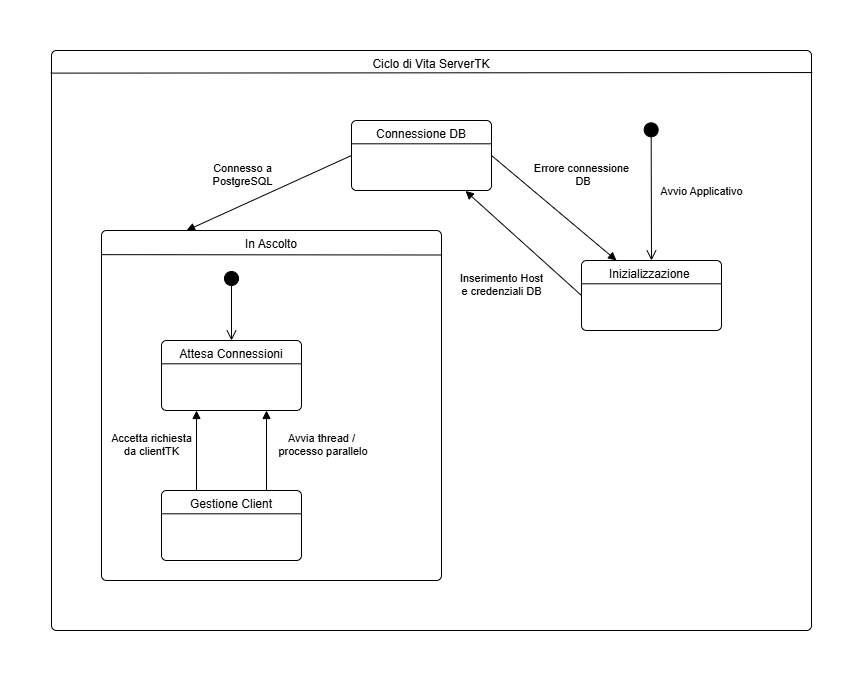

The diagram above was exported from draw.io. Its source (the exported page's mxGraphModel, read from the mxfile embedded in the PNG):
<mxGraphModel dx="1030" dy="634" grid="1" gridSize="10" guides="1" tooltips="1" connect="1" arrows="1" fold="1" page="1" pageScale="1" pageWidth="827" pageHeight="1169" math="0" shadow="0">
  <root>
    <mxCell id="0" />
    <mxCell id="1" parent="0" />
    <mxCell id="865zzTRvtQN-7iRndLeS-1" parent="1" style="html=1;align=center;verticalAlign=top;rounded=1;absoluteArcSize=1;arcSize=10;dashed=0;whiteSpace=wrap;" value="Ciclo di Vita ServerTK" vertex="1">
      <mxGeometry height="580" width="760" x="20" y="50" as="geometry" />
    </mxCell>
    <mxCell id="865zzTRvtQN-7iRndLeS-2" edge="1" parent="1" source="865zzTRvtQN-7iRndLeS-1" style="endArrow=none;html=1;rounded=0;entryX=1.001;entryY=0.038;entryDx=0;entryDy=0;entryPerimeter=0;exitX=-0.001;exitY=0.039;exitDx=0;exitDy=0;exitPerimeter=0;" target="865zzTRvtQN-7iRndLeS-1" value="">
      <mxGeometry height="50" relative="1" width="50" as="geometry">
        <mxPoint x="20" y="62" as="sourcePoint" />
        <mxPoint x="440" y="300" as="targetPoint" />
      </mxGeometry>
    </mxCell>
    <mxCell id="865zzTRvtQN-7iRndLeS-4" parent="1" style="html=1;align=center;verticalAlign=top;rounded=1;absoluteArcSize=1;arcSize=10;dashed=0;whiteSpace=wrap;" value="Connessione DB" vertex="1">
      <mxGeometry height="70" width="140" x="320" y="120" as="geometry" />
    </mxCell>
    <mxCell id="865zzTRvtQN-7iRndLeS-6" edge="1" parent="1" source="865zzTRvtQN-7iRndLeS-4" style="endArrow=none;html=1;rounded=0;entryX=1;entryY=0.333;entryDx=0;entryDy=0;exitX=0;exitY=0.333;exitDx=0;exitDy=0;entryPerimeter=0;exitPerimeter=0;" target="865zzTRvtQN-7iRndLeS-4" value="">
      <mxGeometry height="50" relative="1" width="50" as="geometry">
        <mxPoint x="480" y="330" as="sourcePoint" />
        <mxPoint x="530" y="280" as="targetPoint" />
      </mxGeometry>
    </mxCell>
    <mxCell id="865zzTRvtQN-7iRndLeS-7" parent="1" style="html=1;align=center;verticalAlign=top;rounded=1;absoluteArcSize=1;arcSize=10;dashed=0;whiteSpace=wrap;" value="Inizializzazione&amp;nbsp;" vertex="1">
      <mxGeometry height="70" width="140" x="550" y="260" as="geometry" />
    </mxCell>
    <mxCell id="865zzTRvtQN-7iRndLeS-8" edge="1" parent="1" source="865zzTRvtQN-7iRndLeS-7" style="endArrow=none;html=1;rounded=0;entryX=1;entryY=0.333;entryDx=0;entryDy=0;exitX=0;exitY=0.333;exitDx=0;exitDy=0;entryPerimeter=0;exitPerimeter=0;" target="865zzTRvtQN-7iRndLeS-7" value="">
      <mxGeometry height="50" relative="1" width="50" as="geometry">
        <mxPoint x="710" y="470" as="sourcePoint" />
        <mxPoint x="760" y="420" as="targetPoint" />
      </mxGeometry>
    </mxCell>
    <mxCell id="865zzTRvtQN-7iRndLeS-9" parent="1" style="html=1;align=center;verticalAlign=top;rounded=1;absoluteArcSize=1;arcSize=10;dashed=0;whiteSpace=wrap;" value="In Ascolto" vertex="1">
      <mxGeometry height="350" width="340" x="70" y="230" as="geometry" />
    </mxCell>
    <mxCell id="865zzTRvtQN-7iRndLeS-10" edge="1" parent="1" source="865zzTRvtQN-7iRndLeS-9" style="endArrow=none;html=1;rounded=0;entryX=1;entryY=0.07;entryDx=0;entryDy=0;entryPerimeter=0;exitX=0.001;exitY=0.069;exitDx=0;exitDy=0;exitPerimeter=0;" target="865zzTRvtQN-7iRndLeS-9" value="">
      <mxGeometry height="50" relative="1" width="50" as="geometry">
        <mxPoint x="89" y="255" as="sourcePoint" />
        <mxPoint x="300" y="620" as="targetPoint" />
      </mxGeometry>
    </mxCell>
    <mxCell id="865zzTRvtQN-7iRndLeS-11" parent="1" style="html=1;align=center;verticalAlign=top;rounded=1;absoluteArcSize=1;arcSize=10;dashed=0;whiteSpace=wrap;" value="Attesa Connessioni" vertex="1">
      <mxGeometry height="70" width="140" x="130" y="340" as="geometry" />
    </mxCell>
    <mxCell id="865zzTRvtQN-7iRndLeS-12" edge="1" parent="1" source="865zzTRvtQN-7iRndLeS-11" style="endArrow=none;html=1;rounded=0;entryX=1;entryY=0.333;entryDx=0;entryDy=0;exitX=0;exitY=0.333;exitDx=0;exitDy=0;entryPerimeter=0;exitPerimeter=0;" target="865zzTRvtQN-7iRndLeS-11" value="">
      <mxGeometry height="50" relative="1" width="50" as="geometry">
        <mxPoint x="420" y="580" as="sourcePoint" />
        <mxPoint x="470" y="530" as="targetPoint" />
      </mxGeometry>
    </mxCell>
    <mxCell id="865zzTRvtQN-7iRndLeS-14" parent="1" style="html=1;align=center;verticalAlign=top;rounded=1;absoluteArcSize=1;arcSize=10;dashed=0;whiteSpace=wrap;" value="Gestione Client" vertex="1">
      <mxGeometry height="70" width="140" x="130" y="490" as="geometry" />
    </mxCell>
    <mxCell id="865zzTRvtQN-7iRndLeS-15" edge="1" parent="1" source="865zzTRvtQN-7iRndLeS-14" style="endArrow=none;html=1;rounded=0;entryX=1;entryY=0.333;entryDx=0;entryDy=0;exitX=0;exitY=0.333;exitDx=0;exitDy=0;entryPerimeter=0;exitPerimeter=0;" target="865zzTRvtQN-7iRndLeS-14" value="">
      <mxGeometry height="50" relative="1" width="50" as="geometry">
        <mxPoint x="290" y="700" as="sourcePoint" />
        <mxPoint x="340" y="650" as="targetPoint" />
      </mxGeometry>
    </mxCell>
    <mxCell id="865zzTRvtQN-7iRndLeS-16" edge="1" parent="1" source="865zzTRvtQN-7iRndLeS-1" style="html=1;verticalAlign=bottom;startArrow=circle;startFill=1;endArrow=open;startSize=6;endSize=8;curved=0;rounded=0;exitX=0.789;exitY=0.123;exitDx=0;exitDy=0;exitPerimeter=0;entryX=0.5;entryY=0;entryDx=0;entryDy=0;" target="865zzTRvtQN-7iRndLeS-7" value="Avvio Applicativo">
      <mxGeometry relative="1" width="80" x="0.144" y="50" as="geometry">
        <mxPoint as="offset" />
        <mxPoint x="460" y="310" as="sourcePoint" />
        <mxPoint x="540" y="310" as="targetPoint" />
      </mxGeometry>
    </mxCell>
    <mxCell id="865zzTRvtQN-7iRndLeS-17" edge="1" parent="1" source="865zzTRvtQN-7iRndLeS-4" style="html=1;verticalAlign=bottom;endArrow=block;curved=0;rounded=0;exitX=1;exitY=0.5;exitDx=0;exitDy=0;entryX=0.25;entryY=0;entryDx=0;entryDy=0;" target="865zzTRvtQN-7iRndLeS-7" value="Errore connessione&lt;br&gt;&amp;nbsp;DB">
      <mxGeometry relative="1" width="80" x="0.1201" y="31" as="geometry">
        <mxPoint as="offset" />
        <mxPoint x="460" y="310" as="sourcePoint" />
        <mxPoint x="540" y="310" as="targetPoint" />
      </mxGeometry>
    </mxCell>
    <mxCell id="865zzTRvtQN-7iRndLeS-18" edge="1" parent="1" source="865zzTRvtQN-7iRndLeS-7" style="html=1;verticalAlign=bottom;endArrow=block;curved=0;rounded=0;entryX=0.814;entryY=1.006;entryDx=0;entryDy=0;exitX=0;exitY=0.5;exitDx=0;exitDy=0;entryPerimeter=0;" target="865zzTRvtQN-7iRndLeS-4" value="Inserimento Host&lt;br&gt;e credenziali DB">
      <mxGeometry relative="1" width="80" x="-0.282" y="57" as="geometry">
        <mxPoint as="offset" />
        <mxPoint x="480" y="430" as="sourcePoint" />
        <mxPoint x="605" y="535" as="targetPoint" />
      </mxGeometry>
    </mxCell>
    <mxCell id="865zzTRvtQN-7iRndLeS-19" edge="1" parent="1" source="865zzTRvtQN-7iRndLeS-4" style="html=1;verticalAlign=bottom;endArrow=block;curved=0;rounded=0;exitX=0;exitY=0.5;exitDx=0;exitDy=0;entryX=0.25;entryY=0;entryDx=0;entryDy=0;" target="865zzTRvtQN-7iRndLeS-9" value="Connesso a&lt;br&gt;PostgreSQL">
      <mxGeometry relative="1" width="80" x="0.2533" y="-13" as="geometry">
        <mxPoint as="offset" />
        <mxPoint x="450" y="400" as="sourcePoint" />
        <mxPoint x="575" y="505" as="targetPoint" />
      </mxGeometry>
    </mxCell>
    <mxCell id="865zzTRvtQN-7iRndLeS-20" edge="1" parent="1" style="html=1;verticalAlign=bottom;startArrow=circle;startFill=1;endArrow=open;startSize=6;endSize=8;curved=0;rounded=0;entryX=0.5;entryY=0;entryDx=0;entryDy=0;" target="865zzTRvtQN-7iRndLeS-11" value="">
      <mxGeometry relative="1" width="80" x="0.144" y="50" as="geometry">
        <mxPoint as="offset" />
        <mxPoint x="200" y="270" as="sourcePoint" />
        <mxPoint x="540" y="600" as="targetPoint" />
      </mxGeometry>
    </mxCell>
    <mxCell id="865zzTRvtQN-7iRndLeS-21" edge="1" parent="1" source="865zzTRvtQN-7iRndLeS-14" style="html=1;verticalAlign=bottom;endArrow=block;curved=0;rounded=0;exitX=0.75;exitY=0;exitDx=0;exitDy=0;entryX=0.75;entryY=1;entryDx=0;entryDy=0;" target="865zzTRvtQN-7iRndLeS-11" value="Avvia thread /&lt;br&gt;&amp;nbsp;processo parallelo">
      <mxGeometry relative="1" width="80" x="-0.25" y="-55" as="geometry">
        <mxPoint as="offset" />
        <mxPoint x="540" y="460" as="sourcePoint" />
        <mxPoint x="665" y="565" as="targetPoint" />
      </mxGeometry>
    </mxCell>
    <mxCell id="865zzTRvtQN-7iRndLeS-22" edge="1" parent="1" source="865zzTRvtQN-7iRndLeS-14" style="html=1;verticalAlign=bottom;endArrow=block;curved=0;rounded=0;exitX=0.25;exitY=0;exitDx=0;exitDy=0;entryX=0.25;entryY=1;entryDx=0;entryDy=0;" target="865zzTRvtQN-7iRndLeS-11" value="Accetta richiesta&lt;br&gt;da clientTK">
      <mxGeometry relative="1" width="80" x="-0.25" y="45" as="geometry">
        <mxPoint as="offset" />
        <mxPoint x="530" y="440" as="sourcePoint" />
        <mxPoint x="655" y="545" as="targetPoint" />
      </mxGeometry>
    </mxCell>
  </root>
</mxGraphModel>